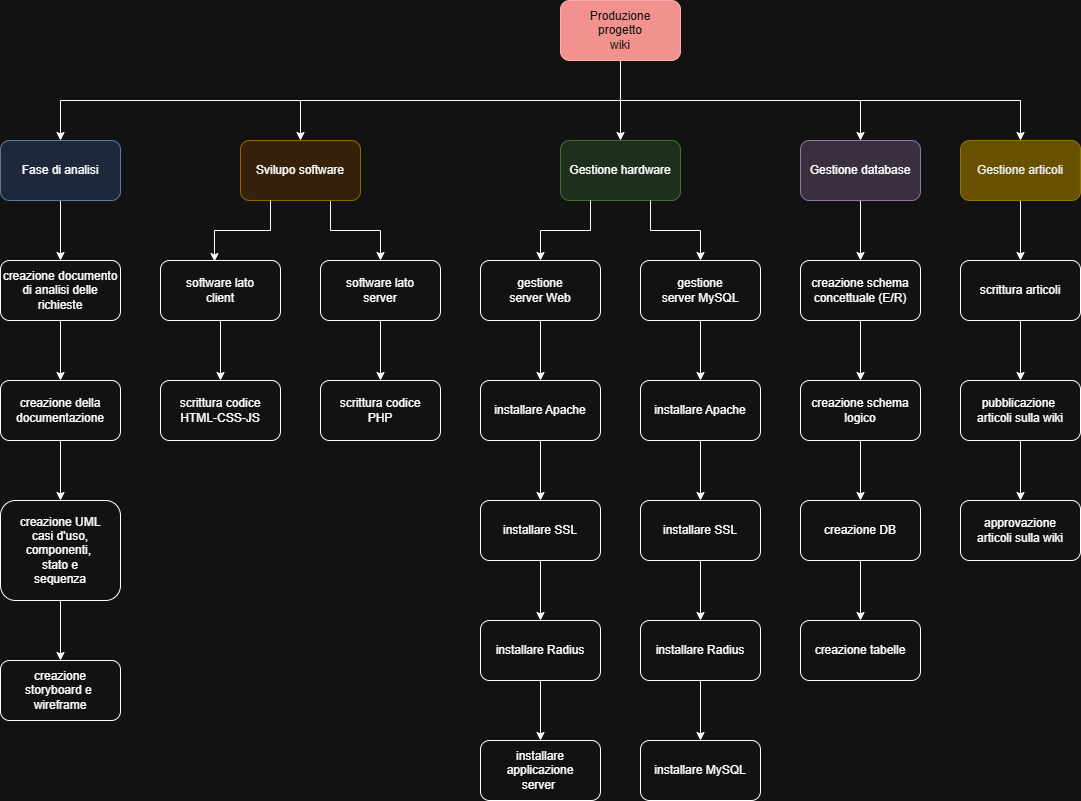

The diagram above was exported from draw.io. Its source (the exported page's mxGraphModel, read from the mxfile embedded in the PNG):
<mxGraphModel dx="2261" dy="738" grid="1" gridSize="10" guides="1" tooltips="1" connect="1" arrows="1" fold="1" page="1" pageScale="1" pageWidth="827" pageHeight="1169" math="0" shadow="0">
  <root>
    <mxCell id="0" />
    <mxCell id="1" parent="0" />
    <mxCell id="zeGgWdt5FdGhSSZLcMYX-10" style="edgeStyle=orthogonalEdgeStyle;rounded=0;orthogonalLoop=1;jettySize=auto;html=1;exitX=0.5;exitY=1;exitDx=0;exitDy=0;entryX=0.5;entryY=0;entryDx=0;entryDy=0;" parent="1" source="zeGgWdt5FdGhSSZLcMYX-1" target="zeGgWdt5FdGhSSZLcMYX-2" edge="1">
      <mxGeometry relative="1" as="geometry">
        <mxPoint y="140" as="targetPoint" />
        <Array as="points">
          <mxPoint x="420" y="120" />
          <mxPoint x="-140" y="120" />
        </Array>
      </mxGeometry>
    </mxCell>
    <mxCell id="zeGgWdt5FdGhSSZLcMYX-1" value="Produzione&lt;div&gt;progetto&lt;/div&gt;&lt;div&gt;wiki&lt;/div&gt;" style="rounded=1;whiteSpace=wrap;html=1;fillColor=light-dark(#E51400,#F2928E);fontColor=#ffffff;strokeColor=#B20000;" parent="1" vertex="1">
      <mxGeometry x="360" y="20" width="120" height="60" as="geometry" />
    </mxCell>
    <mxCell id="zeGgWdt5FdGhSSZLcMYX-18" style="edgeStyle=orthogonalEdgeStyle;rounded=0;orthogonalLoop=1;jettySize=auto;html=1;entryX=0.5;entryY=0;entryDx=0;entryDy=0;" parent="1" source="zeGgWdt5FdGhSSZLcMYX-2" target="zeGgWdt5FdGhSSZLcMYX-16" edge="1">
      <mxGeometry relative="1" as="geometry" />
    </mxCell>
    <mxCell id="zeGgWdt5FdGhSSZLcMYX-2" value="Fase di analisi" style="rounded=1;whiteSpace=wrap;html=1;fillColor=#dae8fc;strokeColor=#6c8ebf;" parent="1" vertex="1">
      <mxGeometry x="-200" y="160" width="120" height="60" as="geometry" />
    </mxCell>
    <mxCell id="zeGgWdt5FdGhSSZLcMYX-8" style="edgeStyle=orthogonalEdgeStyle;rounded=0;orthogonalLoop=1;jettySize=auto;html=1;exitX=0.75;exitY=1;exitDx=0;exitDy=0;entryX=0.5;entryY=0;entryDx=0;entryDy=0;" parent="1" source="zeGgWdt5FdGhSSZLcMYX-3" target="zeGgWdt5FdGhSSZLcMYX-5" edge="1">
      <mxGeometry relative="1" as="geometry">
        <Array as="points">
          <mxPoint x="130" y="250" />
          <mxPoint x="180" y="250" />
        </Array>
      </mxGeometry>
    </mxCell>
    <mxCell id="zeGgWdt5FdGhSSZLcMYX-3" value="Svilupo software" style="rounded=1;whiteSpace=wrap;html=1;fillColor=#ffe6cc;strokeColor=#d79b00;" parent="1" vertex="1">
      <mxGeometry x="40" y="160" width="120" height="60" as="geometry" />
    </mxCell>
    <mxCell id="AbANN3S7nJvywEp_nu0N-3" style="edgeStyle=orthogonalEdgeStyle;rounded=0;orthogonalLoop=1;jettySize=auto;html=1;entryX=0.5;entryY=0;entryDx=0;entryDy=0;" edge="1" parent="1" source="zeGgWdt5FdGhSSZLcMYX-4" target="AbANN3S7nJvywEp_nu0N-1">
      <mxGeometry relative="1" as="geometry" />
    </mxCell>
    <mxCell id="zeGgWdt5FdGhSSZLcMYX-4" value="software lato&lt;div&gt;client&lt;/div&gt;" style="rounded=1;whiteSpace=wrap;html=1;" parent="1" vertex="1">
      <mxGeometry x="-40" y="280" width="120" height="60" as="geometry" />
    </mxCell>
    <mxCell id="AbANN3S7nJvywEp_nu0N-4" style="edgeStyle=orthogonalEdgeStyle;rounded=0;orthogonalLoop=1;jettySize=auto;html=1;entryX=0.5;entryY=0;entryDx=0;entryDy=0;" edge="1" parent="1" source="zeGgWdt5FdGhSSZLcMYX-5" target="AbANN3S7nJvywEp_nu0N-2">
      <mxGeometry relative="1" as="geometry" />
    </mxCell>
    <mxCell id="zeGgWdt5FdGhSSZLcMYX-5" value="software lato&lt;div&gt;server&lt;/div&gt;" style="rounded=1;whiteSpace=wrap;html=1;" parent="1" vertex="1">
      <mxGeometry x="120" y="280" width="120" height="60" as="geometry" />
    </mxCell>
    <mxCell id="zeGgWdt5FdGhSSZLcMYX-6" value="Gestione hardware" style="rounded=1;whiteSpace=wrap;html=1;fillColor=#d5e8d4;strokeColor=#82b366;" parent="1" vertex="1">
      <mxGeometry x="360" y="160" width="120" height="60" as="geometry" />
    </mxCell>
    <mxCell id="zeGgWdt5FdGhSSZLcMYX-7" style="edgeStyle=orthogonalEdgeStyle;rounded=0;orthogonalLoop=1;jettySize=auto;html=1;exitX=0.25;exitY=1;exitDx=0;exitDy=0;entryX=0.45;entryY=0.017;entryDx=0;entryDy=0;entryPerimeter=0;" parent="1" source="zeGgWdt5FdGhSSZLcMYX-3" target="zeGgWdt5FdGhSSZLcMYX-4" edge="1">
      <mxGeometry relative="1" as="geometry" />
    </mxCell>
    <mxCell id="zeGgWdt5FdGhSSZLcMYX-24" style="edgeStyle=orthogonalEdgeStyle;rounded=0;orthogonalLoop=1;jettySize=auto;html=1;entryX=0.5;entryY=0;entryDx=0;entryDy=0;" parent="1" source="zeGgWdt5FdGhSSZLcMYX-9" target="zeGgWdt5FdGhSSZLcMYX-21" edge="1">
      <mxGeometry relative="1" as="geometry" />
    </mxCell>
    <mxCell id="zeGgWdt5FdGhSSZLcMYX-9" value="Gestione articoli" style="rounded=1;whiteSpace=wrap;html=1;fillColor=#e3c800;strokeColor=#B09500;fontColor=#000000;" parent="1" vertex="1">
      <mxGeometry x="760" y="160" width="120" height="60" as="geometry" />
    </mxCell>
    <mxCell id="zeGgWdt5FdGhSSZLcMYX-11" value="" style="endArrow=classic;html=1;rounded=0;entryX=0.5;entryY=0;entryDx=0;entryDy=0;" parent="1" target="zeGgWdt5FdGhSSZLcMYX-3" edge="1">
      <mxGeometry width="50" height="50" relative="1" as="geometry">
        <mxPoint x="100" y="120" as="sourcePoint" />
        <mxPoint x="300" y="180" as="targetPoint" />
      </mxGeometry>
    </mxCell>
    <mxCell id="zeGgWdt5FdGhSSZLcMYX-12" value="" style="endArrow=classic;html=1;rounded=0;entryX=0.5;entryY=0;entryDx=0;entryDy=0;" parent="1" target="zeGgWdt5FdGhSSZLcMYX-6" edge="1">
      <mxGeometry width="50" height="50" relative="1" as="geometry">
        <mxPoint x="420" y="120" as="sourcePoint" />
        <mxPoint x="380" y="180" as="targetPoint" />
      </mxGeometry>
    </mxCell>
    <mxCell id="zeGgWdt5FdGhSSZLcMYX-13" value="" style="endArrow=classic;html=1;rounded=0;entryX=0.5;entryY=0;entryDx=0;entryDy=0;" parent="1" target="zeGgWdt5FdGhSSZLcMYX-9" edge="1">
      <mxGeometry width="50" height="50" relative="1" as="geometry">
        <mxPoint x="420" y="120" as="sourcePoint" />
        <mxPoint x="520" y="180" as="targetPoint" />
        <Array as="points">
          <mxPoint x="820" y="120" />
        </Array>
      </mxGeometry>
    </mxCell>
    <mxCell id="AbANN3S7nJvywEp_nu0N-26" style="edgeStyle=orthogonalEdgeStyle;rounded=0;orthogonalLoop=1;jettySize=auto;html=1;entryX=0.5;entryY=0;entryDx=0;entryDy=0;" edge="1" parent="1" source="zeGgWdt5FdGhSSZLcMYX-14" target="AbANN3S7nJvywEp_nu0N-24">
      <mxGeometry relative="1" as="geometry" />
    </mxCell>
    <mxCell id="zeGgWdt5FdGhSSZLcMYX-14" value="Gestione database" style="rounded=1;whiteSpace=wrap;html=1;fillColor=#e1d5e7;strokeColor=#9673a6;" parent="1" vertex="1">
      <mxGeometry x="600" y="160" width="120" height="60" as="geometry" />
    </mxCell>
    <mxCell id="zeGgWdt5FdGhSSZLcMYX-15" value="" style="endArrow=classic;html=1;rounded=0;entryX=0.5;entryY=0;entryDx=0;entryDy=0;" parent="1" target="zeGgWdt5FdGhSSZLcMYX-14" edge="1">
      <mxGeometry width="50" height="50" relative="1" as="geometry">
        <mxPoint x="660" y="120" as="sourcePoint" />
        <mxPoint x="620" y="180" as="targetPoint" />
      </mxGeometry>
    </mxCell>
    <mxCell id="AbANN3S7nJvywEp_nu0N-10" style="edgeStyle=orthogonalEdgeStyle;rounded=0;orthogonalLoop=1;jettySize=auto;html=1;entryX=0.5;entryY=0;entryDx=0;entryDy=0;" edge="1" parent="1" source="zeGgWdt5FdGhSSZLcMYX-16" target="AbANN3S7nJvywEp_nu0N-9">
      <mxGeometry relative="1" as="geometry" />
    </mxCell>
    <mxCell id="zeGgWdt5FdGhSSZLcMYX-16" value="creazione documento&lt;div&gt;di analisi delle richieste&lt;/div&gt;" style="rounded=1;whiteSpace=wrap;html=1;" parent="1" vertex="1">
      <mxGeometry x="-200" y="280" width="120" height="60" as="geometry" />
    </mxCell>
    <mxCell id="zeGgWdt5FdGhSSZLcMYX-20" value="creazione DB" style="rounded=1;whiteSpace=wrap;html=1;" parent="1" vertex="1">
      <mxGeometry x="600" y="520" width="120" height="60" as="geometry" />
    </mxCell>
    <mxCell id="AbANN3S7nJvywEp_nu0N-7" style="edgeStyle=orthogonalEdgeStyle;rounded=0;orthogonalLoop=1;jettySize=auto;html=1;entryX=0.5;entryY=0;entryDx=0;entryDy=0;" edge="1" parent="1" source="zeGgWdt5FdGhSSZLcMYX-21" target="AbANN3S7nJvywEp_nu0N-5">
      <mxGeometry relative="1" as="geometry" />
    </mxCell>
    <mxCell id="zeGgWdt5FdGhSSZLcMYX-21" value="scrittura articoli" style="rounded=1;whiteSpace=wrap;html=1;" parent="1" vertex="1">
      <mxGeometry x="760" y="280" width="120" height="60" as="geometry" />
    </mxCell>
    <mxCell id="zeGgWdt5FdGhSSZLcMYX-25" value="creazione tabelle" style="rounded=1;whiteSpace=wrap;html=1;" parent="1" vertex="1">
      <mxGeometry x="600" y="640" width="120" height="60" as="geometry" />
    </mxCell>
    <mxCell id="zeGgWdt5FdGhSSZLcMYX-26" style="edgeStyle=orthogonalEdgeStyle;rounded=0;orthogonalLoop=1;jettySize=auto;html=1;entryX=0.5;entryY=0;entryDx=0;entryDy=0;" parent="1" source="zeGgWdt5FdGhSSZLcMYX-20" target="zeGgWdt5FdGhSSZLcMYX-25" edge="1">
      <mxGeometry relative="1" as="geometry" />
    </mxCell>
    <mxCell id="AbANN3S7nJvywEp_nu0N-1" value="scrittura codice&lt;div&gt;HTML-CSS-JS&lt;/div&gt;" style="rounded=1;whiteSpace=wrap;html=1;" vertex="1" parent="1">
      <mxGeometry x="-40" y="400" width="120" height="60" as="geometry" />
    </mxCell>
    <mxCell id="AbANN3S7nJvywEp_nu0N-2" value="scrittura codice&lt;div&gt;PHP&lt;/div&gt;" style="rounded=1;whiteSpace=wrap;html=1;" vertex="1" parent="1">
      <mxGeometry x="120" y="400" width="120" height="60" as="geometry" />
    </mxCell>
    <mxCell id="AbANN3S7nJvywEp_nu0N-8" style="edgeStyle=orthogonalEdgeStyle;rounded=0;orthogonalLoop=1;jettySize=auto;html=1;" edge="1" parent="1" source="AbANN3S7nJvywEp_nu0N-5" target="AbANN3S7nJvywEp_nu0N-6">
      <mxGeometry relative="1" as="geometry" />
    </mxCell>
    <mxCell id="AbANN3S7nJvywEp_nu0N-5" value="pubblicazione&amp;nbsp;&lt;div&gt;articoli sulla wiki&lt;/div&gt;" style="rounded=1;whiteSpace=wrap;html=1;" vertex="1" parent="1">
      <mxGeometry x="760" y="400" width="120" height="60" as="geometry" />
    </mxCell>
    <mxCell id="AbANN3S7nJvywEp_nu0N-6" value="approvazione&lt;div&gt;articoli sulla wiki&lt;/div&gt;" style="rounded=1;whiteSpace=wrap;html=1;" vertex="1" parent="1">
      <mxGeometry x="760" y="520" width="120" height="60" as="geometry" />
    </mxCell>
    <mxCell id="AbANN3S7nJvywEp_nu0N-12" style="edgeStyle=orthogonalEdgeStyle;rounded=0;orthogonalLoop=1;jettySize=auto;html=1;entryX=0.5;entryY=0;entryDx=0;entryDy=0;" edge="1" parent="1" source="AbANN3S7nJvywEp_nu0N-9" target="AbANN3S7nJvywEp_nu0N-11">
      <mxGeometry relative="1" as="geometry" />
    </mxCell>
    <mxCell id="AbANN3S7nJvywEp_nu0N-9" value="creazione della&lt;div&gt;documentazione&lt;/div&gt;" style="rounded=1;whiteSpace=wrap;html=1;" vertex="1" parent="1">
      <mxGeometry x="-200" y="400" width="120" height="60" as="geometry" />
    </mxCell>
    <mxCell id="AbANN3S7nJvywEp_nu0N-22" style="edgeStyle=orthogonalEdgeStyle;rounded=0;orthogonalLoop=1;jettySize=auto;html=1;entryX=0.5;entryY=0;entryDx=0;entryDy=0;" edge="1" parent="1" source="AbANN3S7nJvywEp_nu0N-11" target="AbANN3S7nJvywEp_nu0N-14">
      <mxGeometry relative="1" as="geometry" />
    </mxCell>
    <mxCell id="AbANN3S7nJvywEp_nu0N-11" value="creazione UML&lt;div&gt;&lt;span style=&quot;background-color: transparent; color: light-dark(rgb(0, 0, 0), rgb(255, 255, 255));&quot;&gt;casi d'uso, componenti,&amp;nbsp;&lt;/span&gt;&lt;/div&gt;&lt;div&gt;&lt;span style=&quot;background-color: transparent; color: light-dark(rgb(0, 0, 0), rgb(255, 255, 255));&quot;&gt;stato e&lt;/span&gt;&lt;/div&gt;&lt;div&gt;&lt;span style=&quot;background-color: transparent; color: light-dark(rgb(0, 0, 0), rgb(255, 255, 255));&quot;&gt;sequenza&lt;/span&gt;&lt;/div&gt;" style="rounded=1;whiteSpace=wrap;html=1;" vertex="1" parent="1">
      <mxGeometry x="-200" y="520" width="120" height="100" as="geometry" />
    </mxCell>
    <mxCell id="AbANN3S7nJvywEp_nu0N-14" value="creazione&lt;div&gt;storyboard e&amp;nbsp;&lt;/div&gt;&lt;div&gt;wireframe&lt;/div&gt;" style="rounded=1;whiteSpace=wrap;html=1;" vertex="1" parent="1">
      <mxGeometry x="-200" y="680" width="120" height="60" as="geometry" />
    </mxCell>
    <mxCell id="AbANN3S7nJvywEp_nu0N-27" style="edgeStyle=orthogonalEdgeStyle;rounded=0;orthogonalLoop=1;jettySize=auto;html=1;entryX=0.5;entryY=0;entryDx=0;entryDy=0;" edge="1" parent="1" source="AbANN3S7nJvywEp_nu0N-24" target="AbANN3S7nJvywEp_nu0N-25">
      <mxGeometry relative="1" as="geometry" />
    </mxCell>
    <mxCell id="AbANN3S7nJvywEp_nu0N-24" value="creazione schema concettuale (E/R)" style="rounded=1;whiteSpace=wrap;html=1;" vertex="1" parent="1">
      <mxGeometry x="600" y="280" width="120" height="60" as="geometry" />
    </mxCell>
    <mxCell id="AbANN3S7nJvywEp_nu0N-29" style="edgeStyle=orthogonalEdgeStyle;rounded=0;orthogonalLoop=1;jettySize=auto;html=1;entryX=0.5;entryY=0;entryDx=0;entryDy=0;" edge="1" parent="1" source="AbANN3S7nJvywEp_nu0N-25" target="zeGgWdt5FdGhSSZLcMYX-20">
      <mxGeometry relative="1" as="geometry" />
    </mxCell>
    <mxCell id="AbANN3S7nJvywEp_nu0N-25" value="creazione schema logico" style="rounded=1;whiteSpace=wrap;html=1;" vertex="1" parent="1">
      <mxGeometry x="600" y="400" width="120" height="60" as="geometry" />
    </mxCell>
    <mxCell id="AbANN3S7nJvywEp_nu0N-37" style="edgeStyle=orthogonalEdgeStyle;rounded=0;orthogonalLoop=1;jettySize=auto;html=1;entryX=0.5;entryY=0;entryDx=0;entryDy=0;" edge="1" parent="1" source="AbANN3S7nJvywEp_nu0N-30" target="AbANN3S7nJvywEp_nu0N-34">
      <mxGeometry relative="1" as="geometry" />
    </mxCell>
    <mxCell id="AbANN3S7nJvywEp_nu0N-30" value="gestione&lt;div&gt;server Web&lt;/div&gt;" style="rounded=1;whiteSpace=wrap;html=1;" vertex="1" parent="1">
      <mxGeometry x="280" y="280" width="120" height="60" as="geometry" />
    </mxCell>
    <mxCell id="AbANN3S7nJvywEp_nu0N-43" style="edgeStyle=orthogonalEdgeStyle;rounded=0;orthogonalLoop=1;jettySize=auto;html=1;entryX=0.5;entryY=0;entryDx=0;entryDy=0;" edge="1" parent="1" source="AbANN3S7nJvywEp_nu0N-31" target="AbANN3S7nJvywEp_nu0N-40">
      <mxGeometry relative="1" as="geometry" />
    </mxCell>
    <mxCell id="AbANN3S7nJvywEp_nu0N-31" value="gestione&lt;div&gt;server MySQL&lt;/div&gt;" style="rounded=1;whiteSpace=wrap;html=1;" vertex="1" parent="1">
      <mxGeometry x="440" y="280" width="120" height="60" as="geometry" />
    </mxCell>
    <mxCell id="AbANN3S7nJvywEp_nu0N-32" value="" style="endArrow=classic;html=1;rounded=0;exitX=0.25;exitY=1;exitDx=0;exitDy=0;entryX=0.5;entryY=0;entryDx=0;entryDy=0;" edge="1" parent="1" source="zeGgWdt5FdGhSSZLcMYX-6" target="AbANN3S7nJvywEp_nu0N-30">
      <mxGeometry width="50" height="50" relative="1" as="geometry">
        <mxPoint x="390" y="340" as="sourcePoint" />
        <mxPoint x="480" y="520" as="targetPoint" />
        <Array as="points">
          <mxPoint x="390" y="250" />
          <mxPoint x="340" y="250" />
        </Array>
      </mxGeometry>
    </mxCell>
    <mxCell id="AbANN3S7nJvywEp_nu0N-33" value="" style="endArrow=classic;html=1;rounded=0;exitX=0.75;exitY=1;exitDx=0;exitDy=0;entryX=0.5;entryY=0;entryDx=0;entryDy=0;" edge="1" parent="1" source="zeGgWdt5FdGhSSZLcMYX-6" target="AbANN3S7nJvywEp_nu0N-31">
      <mxGeometry width="50" height="50" relative="1" as="geometry">
        <mxPoint x="420" y="460" as="sourcePoint" />
        <mxPoint x="470" y="410" as="targetPoint" />
        <Array as="points">
          <mxPoint x="450" y="250" />
          <mxPoint x="500" y="250" />
        </Array>
      </mxGeometry>
    </mxCell>
    <mxCell id="AbANN3S7nJvywEp_nu0N-38" style="edgeStyle=orthogonalEdgeStyle;rounded=0;orthogonalLoop=1;jettySize=auto;html=1;entryX=0.5;entryY=0;entryDx=0;entryDy=0;" edge="1" parent="1" source="AbANN3S7nJvywEp_nu0N-34" target="AbANN3S7nJvywEp_nu0N-35">
      <mxGeometry relative="1" as="geometry" />
    </mxCell>
    <mxCell id="AbANN3S7nJvywEp_nu0N-34" value="installare Apache" style="rounded=1;whiteSpace=wrap;html=1;" vertex="1" parent="1">
      <mxGeometry x="280" y="400" width="120" height="60" as="geometry" />
    </mxCell>
    <mxCell id="AbANN3S7nJvywEp_nu0N-39" style="edgeStyle=orthogonalEdgeStyle;rounded=0;orthogonalLoop=1;jettySize=auto;html=1;entryX=0.5;entryY=0;entryDx=0;entryDy=0;" edge="1" parent="1" source="AbANN3S7nJvywEp_nu0N-35" target="AbANN3S7nJvywEp_nu0N-36">
      <mxGeometry relative="1" as="geometry" />
    </mxCell>
    <mxCell id="AbANN3S7nJvywEp_nu0N-35" value="installare SSL" style="rounded=1;whiteSpace=wrap;html=1;" vertex="1" parent="1">
      <mxGeometry x="280" y="520" width="120" height="60" as="geometry" />
    </mxCell>
    <mxCell id="AbANN3S7nJvywEp_nu0N-50" style="edgeStyle=orthogonalEdgeStyle;rounded=0;orthogonalLoop=1;jettySize=auto;html=1;entryX=0.5;entryY=0;entryDx=0;entryDy=0;" edge="1" parent="1" source="AbANN3S7nJvywEp_nu0N-36" target="AbANN3S7nJvywEp_nu0N-48">
      <mxGeometry relative="1" as="geometry" />
    </mxCell>
    <mxCell id="AbANN3S7nJvywEp_nu0N-36" value="installare Radius" style="rounded=1;whiteSpace=wrap;html=1;" vertex="1" parent="1">
      <mxGeometry x="280" y="640" width="120" height="60" as="geometry" />
    </mxCell>
    <mxCell id="AbANN3S7nJvywEp_nu0N-44" style="edgeStyle=orthogonalEdgeStyle;rounded=0;orthogonalLoop=1;jettySize=auto;html=1;entryX=0.5;entryY=0;entryDx=0;entryDy=0;" edge="1" parent="1" source="AbANN3S7nJvywEp_nu0N-40" target="AbANN3S7nJvywEp_nu0N-41">
      <mxGeometry relative="1" as="geometry" />
    </mxCell>
    <mxCell id="AbANN3S7nJvywEp_nu0N-40" value="installare Apache" style="rounded=1;whiteSpace=wrap;html=1;" vertex="1" parent="1">
      <mxGeometry x="440" y="400" width="120" height="60" as="geometry" />
    </mxCell>
    <mxCell id="AbANN3S7nJvywEp_nu0N-45" style="edgeStyle=orthogonalEdgeStyle;rounded=0;orthogonalLoop=1;jettySize=auto;html=1;entryX=0.5;entryY=0;entryDx=0;entryDy=0;" edge="1" parent="1" source="AbANN3S7nJvywEp_nu0N-41" target="AbANN3S7nJvywEp_nu0N-42">
      <mxGeometry relative="1" as="geometry" />
    </mxCell>
    <mxCell id="AbANN3S7nJvywEp_nu0N-41" value="installare SSL" style="rounded=1;whiteSpace=wrap;html=1;" vertex="1" parent="1">
      <mxGeometry x="440" y="520" width="120" height="60" as="geometry" />
    </mxCell>
    <mxCell id="AbANN3S7nJvywEp_nu0N-51" style="edgeStyle=orthogonalEdgeStyle;rounded=0;orthogonalLoop=1;jettySize=auto;html=1;entryX=0.5;entryY=0;entryDx=0;entryDy=0;" edge="1" parent="1" source="AbANN3S7nJvywEp_nu0N-42" target="AbANN3S7nJvywEp_nu0N-46">
      <mxGeometry relative="1" as="geometry" />
    </mxCell>
    <mxCell id="AbANN3S7nJvywEp_nu0N-42" value="installare Radius" style="rounded=1;whiteSpace=wrap;html=1;" vertex="1" parent="1">
      <mxGeometry x="440" y="640" width="120" height="60" as="geometry" />
    </mxCell>
    <mxCell id="AbANN3S7nJvywEp_nu0N-46" value="installare MySQL" style="rounded=1;whiteSpace=wrap;html=1;" vertex="1" parent="1">
      <mxGeometry x="440" y="760" width="120" height="60" as="geometry" />
    </mxCell>
    <mxCell id="AbANN3S7nJvywEp_nu0N-48" value="installare applicazione&lt;div&gt;server&amp;nbsp;&lt;/div&gt;" style="rounded=1;whiteSpace=wrap;html=1;" vertex="1" parent="1">
      <mxGeometry x="280" y="760" width="120" height="60" as="geometry" />
    </mxCell>
  </root>
</mxGraphModel>